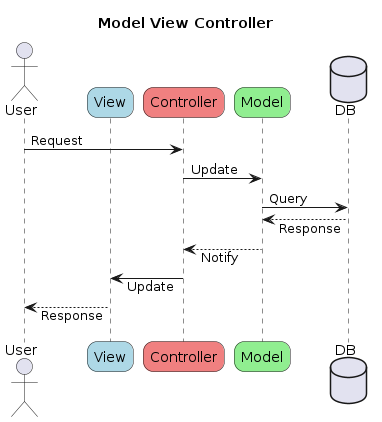

The diagram above was rendered by PlantUML. Its source (embedded in the PNG):
@startuml mvc-concept-uml

skinparam roundcorner 20
skinparam responseMessageBelowArrow true

title Model View Controller

actor User as U
participant "View" as V  #LightBlue
participant "Controller" as C  #LightCoral
participant "Model" as M  #LightGreen
database DB as D

U -> C : Request
C -> M : Update
M -> D : Query
M <-- D : Response
C <-- M : Notify
C -> V : Update
U <-- V : Response

@enduml